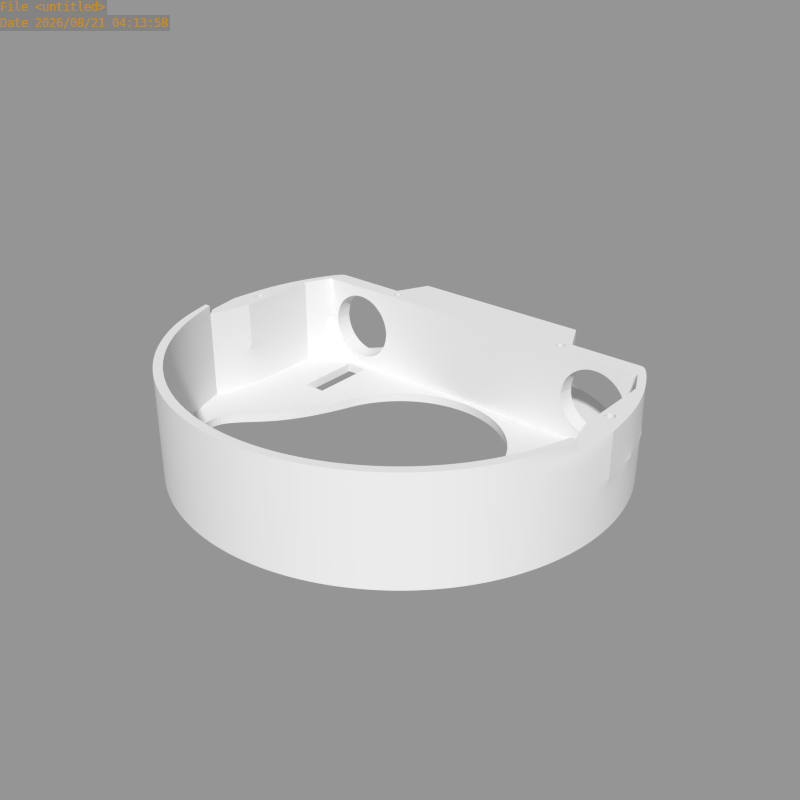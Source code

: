 # Source: S.104.02.blend  (saved by Blender 2.65.8; exported with 4.5.12 LTS)
import bpy
from mathutils import Matrix  # noqa: F401  (used for matrix-valued properties, if any)

bpy.ops.wm.read_factory_settings(use_empty=True)
scene = bpy.context.scene
scene.name = 'Scene'

# ---- collections
col_collection_1 = bpy.data.collections.new('Collection 1'); scene.collection.children.link(col_collection_1)

# ---- meshes
me_cameras_rama_down = bpy.data.meshes.new('cameras_rama_down')
me_cameras_rama_down.from_pydata([(9.8, 49.0, 2.0), (19.1, 46.2, 2.0), (41.6, 27.8, 2.0), (1.502e-05, 50.0, 2.0), (41.6, 24.0, 2.0), (44.5, 18.0, 2.0), (44.5, 10.0, 2.0), (44.5, -0.3774, 2.0), (9.8, 49.0, -1.187e-06), (19.1, 46.2, -1.409e-06), (27.78, 41.57, -1.616e-06), (1.497e-05, 50.0, -9.537e-07), (44.5, 10.0, 12.0), (44.5, -0.3774, 12.0), (34.5, 7.0, 2.0), (29.5, 7.0, 2.0), (34.5, 22.0, 2.0), (29.5, 22.0, 2.0), (34.5, 10.0, -8.228e-07), (29.5, 10.0, -7.036e-07), (34.5, 22.0, -8.228e-07), (29.5, 22.0, -7.036e-07), (20.5, 24.0, 3.0), (22.25, 24.0, 2.0), (20.5, 35.0, 3.0), (45.5, 6.0, 12.0), (45.5, 4.0, 12.0), (47.5, 6.0, 12.0), (47.5, 4.0, 12.0), (45.5, 6.0, -1.085e-06), (45.5, 4.0, -1.085e-06), (47.5, 6.0, -1.133e-06), (47.5, 4.0, -1.133e-06), (23.24, 26.99, -5.543e-07), (23.24, 25.01, -5.543e-07), (21.26, 26.99, -5.07e-07), (21.26, 25.01, -5.07e-07), (29.04, -8.584, 2.0), (20.5, 35.0, 2.0), (11.5, 24.0, 22.0), (32.0, 24.0, 4.262), (30.49, 24.0, 4.41), (29.04, 24.0, 4.851), (27.7, 24.0, 5.566), (26.53, 24.0, 6.528), (25.57, 24.0, 7.701), (24.85, 24.0, 9.039), (24.41, 24.0, 10.49), (38.65, 27.8, 7.555), (39.39, 27.8, 8.939), (39.85, 27.8, 10.44), (24.15, 27.8, 10.44), (24.61, 27.8, 8.939), (25.35, 27.8, 7.555), (26.34, 27.8, 6.343), (27.56, 27.8, 5.348), (28.94, 27.8, 4.609), (30.44, 27.8, 4.154), (32.0, 27.8, 4.0), (33.46, 27.8, 4.644), (34.87, 27.8, 5.071), (39.59, 24.0, 10.49), (39.15, 24.0, 9.039), (38.43, 24.0, 7.701), (37.47, 24.0, 6.528), (36.3, 24.0, 5.566), (34.96, 24.0, 4.851), (33.51, 24.0, 4.41), (32.0, 24.0, 4.0), (30.44, 24.0, 4.154), (28.94, 24.0, 4.609), (27.56, 24.0, 5.348), (26.34, 24.0, 6.343), (25.35, 24.0, 7.555), (24.61, 24.0, 8.939), (24.15, 24.0, 10.44), (36.17, 27.8, 5.764), (37.3, 27.8, 6.697), (38.24, 27.8, 7.833), (38.93, 27.8, 9.13), (39.36, 27.8, 10.54), (24.64, 27.8, 10.54), (25.07, 27.8, 9.13), (25.76, 27.8, 7.833), (26.7, 27.8, 6.697), (27.83, 27.8, 5.764), (29.13, 27.8, 5.071), (30.54, 27.8, 4.644), (32.0, 27.8, 4.5), (39.85, 24.0, 10.44), (39.39, 24.0, 8.939), (38.65, 24.0, 7.555), (37.66, 24.0, 6.343), (36.44, 24.0, 5.348), (35.06, 24.0, 4.609), (33.56, 24.0, 4.154), (37.66, 27.8, 6.343), (36.44, 27.8, 5.348), (35.06, 27.8, 4.609), (33.56, 27.8, 4.154), (24.0, 24.0, 4.0), (40.0, 24.0, 4.0), (40.0, 27.8, 4.0), (24.0, 27.8, 4.0), (32.0, 27.8, 2.0), (40.0, 27.8, 2.0), (24.0, 27.8, 2.0), (9.562, 47.81, 2.0), (18.64, 45.08, 2.0), (27.13, 40.59, 2.0), (34.54, 34.54, 2.0), (1.502e-05, 48.79, 2.0), (46.19, 19.13, 2.0), (49.04, 9.755, 2.0), (41.58, 27.72, -1.945e-06), (35.36, 35.36, -1.797e-06), (-5.724e-07, 23.0, 1.365e-14), (4.487, 22.56, -1.07e-07), (8.802, 21.25, -2.099e-07), (12.78, 19.12, -3.048e-07), (16.26, 16.26, -3.879e-07), (19.12, 12.78, -4.561e-07), (21.25, 8.802, -1.46e-06), (22.56, 4.487, -1.492e-06), (-4.77e-07, 23.0, 2.0), (22.56, 4.487, 2.0), (21.25, 8.802, 2.0), (19.12, 12.78, 2.0), (16.26, 16.26, 2.0), (12.78, 19.12, 2.0), (8.802, 21.25, 2.0), (4.487, 22.56, 2.0), (49.04, 9.755, 12.0), (50.0, 3.775e-06, 12.0), (49.0, -9.755, 12.0), (27.78, 41.57, 2.0), (35.36, 35.36, 2.0), (50.0, 3.775e-06, 2.0), (49.0, -9.755, 2.0), (46.19, -19.13, 2.0), (41.57, -27.78, 2.0), (35.36, -35.36, 2.0), (27.78, -41.57, 2.0), (19.13, -46.19, 2.0), (9.755, -49.04, 2.0), (-1.677e-05, -50.0, 2.0), (46.19, 19.13, -2.055e-06), (49.04, 9.755, -2.123e-06), (50.0, 3.775e-06, -2.146e-06), (49.0, -9.755, -2.122e-06), (46.19, -19.13, -2.055e-06), (41.57, -27.78, -1.945e-06), (35.36, -35.36, -1.797e-06), (27.78, -41.57, -1.616e-06), (19.13, -46.19, -4.563e-07), (9.755, -49.04, -2.326e-07), (-1.686e-05, -50.0, 4.022e-13), (47.08, -9.754, 12.0), (47.08, -9.754, 2.0), (44.35, -18.37, 2.0), (39.91, -26.67, 2.0), (33.94, -33.94, 2.0), (26.67, -39.91, 2.0), (18.37, -44.35, 2.0), (9.364, -47.08, 2.0), (-1.612e-05, -48.0, 2.0), (40.65, -16.84, 2.0), (36.58, -24.45, 2.0), (31.11, -31.11, 2.0), (24.45, -36.58, 2.0), (16.84, -40.65, 2.0), (8.584, -43.15, 2.0), (-1.481e-05, -44.0, 2.0), (29.04, -8.584, -2.6e-06), (40.65, -16.84, -1.923e-06), (36.58, -24.45, -1.826e-06), (31.11, -31.11, -1.696e-06), (24.45, -36.58, -1.537e-06), (16.84, -40.65, -4.016e-07), (8.584, -43.15, -2.047e-07), (-1.491e-05, -44.0, 3.556e-13), (46.19, 19.13, 4.0), (27.78, -41.57, 4.0), (19.13, -46.19, 4.0), (50.0, 3.775e-06, 4.0), (49.0, -9.755, 4.0), (9.755, -49.04, 4.0), (46.19, -19.13, 4.0), (-1.668e-05, -50.0, 4.0), (41.57, -27.78, 4.0), (49.04, 9.755, 4.0), (35.36, -35.36, 4.0), (41.6, 27.8, 4.0), (46.19, -19.13, 12.0), (44.35, -18.37, 12.0), (41.6, 27.8, 22.0), (46.2, 19.1, 22.0), (49.07, 9.758, 22.0), (50.0, 3.302e-05, 22.0), (41.6, 24.0, 22.0), (44.5, 18.0, 22.0), (44.5, 10.0, 22.0), (44.5, -0.3774, 22.0), (44.5, 18.0, 12.0), (46.2, 19.1, 12.0), (2.5, 35.0, 21.0), (9.219e-06, 24.0, 22.0), (20.5, 24.0, 21.0), (22.25, 24.0, 22.0), (1.494e-05, 35.0, 22.0), (20.5, 35.0, 21.0), (45.5, 6.0, 22.0), (45.5, 4.0, 22.0), (47.5, 6.0, 22.0), (47.5, 4.0, 22.0), (23.24, 26.99, 12.0), (23.24, 25.01, 12.0), (21.26, 26.99, 12.0), (23.24, 26.99, 22.0), (23.24, 25.01, 22.0), (21.26, 26.99, 22.0), (21.26, 25.01, 12.0), (21.26, 25.01, 22.0), (44.35, -18.37, 20.0), (41.57, -27.78, 20.0), (47.08, -9.754, 20.0), (46.19, -19.13, 20.0), (20.5, 35.0, 22.0), (11.5, 35.0, 21.0), (20.5, 24.0, 12.0), (20.5, 35.0, 12.0), (32.0, 24.0, 19.74), (30.49, 24.0, 19.59), (29.04, 24.0, 19.15), (27.7, 24.0, 18.43), (26.53, 24.0, 17.47), (25.57, 24.0, 16.3), (24.85, 24.0, 14.96), (24.41, 24.0, 13.51), (24.26, 24.0, 12.0), (38.65, 27.8, 16.44), (39.39, 27.8, 15.06), (39.85, 27.8, 13.56), (40.0, 27.8, 12.0), (24.0, 27.8, 12.0), (24.15, 27.8, 13.56), (24.61, 27.8, 15.06), (25.35, 27.8, 16.44), (26.34, 27.8, 17.66), (27.56, 27.8, 18.65), (28.94, 27.8, 19.39), (30.44, 27.8, 19.85), (32.0, 27.8, 20.0), (33.46, 27.8, 19.36), (34.87, 27.8, 18.93), (39.74, 24.0, 12.0), (39.59, 24.0, 13.51), (39.15, 24.0, 14.96), (38.43, 24.0, 16.3), (37.47, 24.0, 17.47), (36.3, 24.0, 18.43), (34.96, 24.0, 19.15), (33.51, 24.0, 19.59), (32.0, 24.0, 20.0), (30.44, 24.0, 19.85), (28.94, 24.0, 19.39), (27.56, 24.0, 18.65), (26.34, 24.0, 17.66), (25.35, 24.0, 16.44), (24.61, 24.0, 15.06), (24.15, 24.0, 13.56), (24.0, 24.0, 12.0), (36.17, 27.8, 18.24), (37.3, 27.8, 17.3), (38.24, 27.8, 16.17), (38.93, 27.8, 14.87), (39.36, 27.8, 13.46), (39.5, 27.8, 12.0), (24.5, 27.8, 12.0), (24.64, 27.8, 13.46), (25.07, 27.8, 14.87), (25.76, 27.8, 16.17), (26.7, 27.8, 17.3), (27.83, 27.8, 18.24), (29.13, 27.8, 18.93), (30.54, 27.8, 19.36), (32.0, 27.8, 19.5), (40.0, 24.0, 12.0), (39.85, 24.0, 13.56), (39.39, 24.0, 15.06), (38.65, 24.0, 16.44), (37.66, 24.0, 17.66), (36.44, 24.0, 18.65), (35.06, 24.0, 19.39), (33.56, 24.0, 19.85), (37.66, 27.8, 17.66), (36.44, 27.8, 18.65), (35.06, 27.8, 19.39), (33.56, 27.8, 19.85), (24.0, 24.0, 20.0), (40.0, 24.0, 20.0), (40.0, 27.8, 20.0), (24.0, 27.8, 20.0), (11.5, 35.0, 22.0), (32.0, 27.8, 22.0), (40.0, 27.8, 22.0), (24.0, 27.8, 22.0), (41.6, 27.8, 12.0), (41.6, 24.0, 12.0), (44.5, 18.0, 20.0), (44.5, 10.0, 20.0), (44.5, -0.3774, 20.0), (46.2, 19.1, 20.0), (49.07, 9.758, 20.0), (50.0, 3.302e-05, 20.0), (9.364, -47.08, 20.0), (41.6, 24.0, 20.0), (41.6, 27.8, 20.0), (1.564e-05, -48.0, 22.0), (9.364, -47.08, 22.0), (18.37, -44.35, 22.0), (26.67, -39.91, 22.0), (33.94, -33.94, 22.0), (39.91, -26.67, 22.0), (44.35, -18.37, 22.0), (47.08, -9.754, 22.0), (41.57, -27.78, 12.0), (35.36, -35.36, 12.0), (27.78, -41.57, 12.0), (19.13, -46.19, 12.0), (9.755, -49.04, 12.0), (1.629e-05, -50.0, 12.0), (1.629e-05, -50.0, 22.0), (9.755, -49.04, 22.0), (19.13, -46.19, 22.0), (27.78, -41.57, 22.0), (35.36, -35.36, 22.0), (41.57, -27.78, 22.0), (46.19, -19.13, 22.0), (48.4, -9.754, 22.0), (39.91, -26.67, 12.0), (33.94, -33.94, 12.0), (26.67, -39.91, 12.0), (18.37, -44.35, 12.0), (9.364, -47.08, 12.0), (1.564e-05, -48.0, 12.0), (35.36, -35.36, 20.0), (39.91, -26.67, 20.0), (1.669e-05, -48.0, 20.0), (1.734e-05, -50.0, 20.0), (27.78, -41.57, 20.0), (33.94, -33.94, 20.0), (19.13, -46.19, 20.0), (9.755, -49.04, 20.0), (26.67, -39.91, 20.0), (18.37, -44.35, 20.0), (49.0, -9.754, 20.0), (11.5, 24.0, 2.0), (2.5, 35.0, 3.0), (9.219e-06, 24.0, 2.0), (1.494e-05, 35.0, 2.0), (11.5, 35.0, 3.0), (11.5, 35.0, 2.0), (32.0, 24.0, 22.0), (1.564e-05, -48.0, 24.0), (9.364, -47.08, 24.0), (18.37, -44.35, 24.0), (26.67, -39.91, 24.0), (33.94, -33.94, 24.0), (39.91, -26.67, 24.0), (44.35, -18.37, 24.0), (47.08, -9.754, 24.0), (1.629e-05, -50.0, 24.0), (9.755, -49.04, 24.0), (19.13, -46.19, 24.0), (27.78, -41.57, 24.0), (35.36, -35.36, 24.0), (41.57, -27.78, 24.0), (46.19, -19.13, 24.0), (48.4, -9.754, 24.0)], [], [(8, 0, 3, 11), (0, 8, 9, 1), (12, 13, 7, 6), (17, 21, 19, 15), (14, 18, 20, 16), (18, 14, 15, 19), (16, 20, 21, 17), (331, 330, 186, 188), (29, 30, 26, 25), (330, 329, 183, 186), (329, 328, 182, 183), (203, 5, 4, 308), (27, 28, 32, 31), (25, 27, 31, 29), (26, 30, 32, 28), (58, 104, 105, 102), (18, 30, 29, 20), (4, 16, 17, 23), (14, 7, 37, 15), (104, 106, 109, 110), (308, 4, 101, 287), (61, 89, 90, 62), (62, 90, 91, 63), (63, 91, 92, 64), (64, 92, 93, 65), (65, 93, 94, 66), (66, 94, 95, 67), (67, 95, 68, 40), (40, 68, 69, 41), (41, 69, 70, 42), (42, 70, 71, 43), (43, 71, 72, 44), (44, 72, 73, 45), (45, 73, 74, 46), (46, 74, 75, 47), (80, 79, 49, 50), (79, 78, 48, 49), (78, 77, 96, 48), (77, 76, 97, 96), (76, 60, 98, 97), (60, 59, 99, 98), (59, 88, 58, 99), (88, 87, 57, 58), (87, 86, 56, 57), (86, 85, 55, 56), (85, 84, 54, 55), (84, 83, 53, 54), (83, 82, 52, 53), (82, 81, 51, 52), (46, 82, 83, 45), (65, 76, 77, 64), (163, 162, 342, 343), (43, 85, 86, 42), (62, 79, 80, 61), (67, 59, 60, 66), (45, 83, 84, 44), (64, 77, 78, 63), (42, 86, 87, 41), (47, 81, 82, 46), (66, 60, 76, 65), (101, 68, 95), (44, 84, 85, 43), (103, 52, 51), (63, 78, 79, 62), (59, 67, 40, 88), (203, 12, 6, 5), (41, 87, 88, 40), (162, 161, 341, 342), (161, 160, 340, 341), (165, 164, 344, 345), (164, 163, 343, 344), (307, 243, 102, 192), (75, 74, 100), (74, 73, 100), (73, 72, 100), (72, 71, 100), (71, 70, 100), (70, 69, 100), (69, 68, 100), (95, 94, 101), (94, 93, 101), (93, 92, 101), (92, 91, 101), (91, 90, 101), (90, 89, 101), (100, 68, 101, 4, 23), (38, 106, 103, 24), (104, 58, 103, 106), (110, 105, 104), (103, 53, 52), (103, 54, 53), (103, 55, 54), (103, 56, 55), (103, 57, 56), (103, 58, 57), (99, 58, 102), (102, 98, 99), (102, 97, 98), (102, 96, 97), (102, 48, 96), (102, 49, 48), (102, 50, 49), (313, 314, 133, 132), (106, 38, 109), (114, 2, 136, 115), (107, 0, 1, 108), (107, 111, 3, 0), (135, 136, 110, 109), (4, 5, 6, 7, 14, 16), (100, 23, 22), (20, 29, 31), (313, 132, 204, 312), (8, 35, 9), (8, 36, 35), (36, 8, 11), (36, 21, 34), (136, 2, 105, 110), (148, 137, 113, 147), (114, 21, 20), (10, 35, 33, 115), (115, 33, 34), (115, 34, 21, 114), (121, 120, 128, 127), (117, 116, 124, 131), (120, 119, 129, 128), (123, 122, 126, 125), (119, 118, 130, 129), (122, 121, 127, 126), (118, 117, 131, 130), (131, 23, 130), (130, 23, 129), (129, 23, 128), (23, 127, 128), (126, 127, 23), (17, 126, 23), (126, 17, 15), (15, 125, 126), (123, 19, 122), (11, 116, 117), (118, 11, 117), (11, 118, 36), (119, 36, 118), (120, 36, 119), (121, 36, 120), (36, 121, 21), (122, 21, 121), (21, 122, 19), (125, 15, 37), (183, 182, 142, 143), (185, 184, 137, 138), (186, 183, 143, 144), (187, 185, 138, 139), (188, 186, 144, 145), (189, 187, 139, 140), (191, 189, 140, 141), (182, 191, 141, 142), (142, 141, 152, 153), (1, 135, 109, 108), (143, 142, 153, 154), (138, 137, 148, 149), (144, 143, 154, 155), (139, 138, 149, 150), (145, 144, 155, 156), (140, 139, 150, 151), (184, 133, 132, 190), (192, 102, 105, 2), (141, 140, 151, 152), (102, 243, 50), (112, 146, 147, 113), (2, 114, 146, 112), (158, 7, 13, 157), (165, 172, 171, 164), (164, 171, 170, 163), (163, 170, 169, 162), (162, 169, 168, 161), (161, 168, 167, 160), (160, 167, 166, 159), (158, 37, 7), (159, 166, 37, 158), (175, 174, 166, 167), (178, 177, 169, 170), (177, 176, 168, 169), (180, 179, 171, 172), (176, 175, 167, 168), (179, 178, 170, 171), (174, 173, 37, 166), (18, 173, 30), (173, 18, 19), (19, 123, 173), (173, 123, 125, 37), (180, 156, 155, 179), (179, 155, 154, 178), (178, 154, 153, 177), (177, 153, 152, 176), (176, 152, 151, 175), (175, 151, 150, 174), (174, 150, 149), (174, 149, 173), (173, 149, 148), (173, 148, 30), (30, 148, 32), (32, 148, 147), (147, 31, 32), (31, 147, 20), (146, 20, 147), (114, 20, 146), (9, 10, 135, 1), (35, 10, 9), (136, 135, 10, 115), (2, 112, 181, 192), (112, 113, 190, 181), (134, 133, 184, 185), (137, 184, 190, 113), (159, 158, 157, 194), (193, 134, 185, 187), (89, 287, 101), (271, 75, 100), (271, 100, 22, 229), (244, 230, 24, 103), (103, 51, 244), (61, 80, 277, 255), (239, 278, 81, 47), (81, 278, 244, 51), (309, 310, 201, 200), (310, 311, 202, 201), (313, 312, 196, 197), (252, 304, 305, 301), (218, 220, 217, 215), (218, 215, 216, 219), (222, 219, 216, 221), (222, 221, 217, 220), (325, 324, 223, 225), (326, 327, 346, 224), (324, 323, 347, 223), (277, 80, 50, 243), (357, 131, 124), (255, 287, 288, 256), (256, 288, 289, 257), (257, 289, 290, 258), (258, 290, 291, 259), (259, 291, 292, 260), (260, 292, 293, 261), (261, 293, 294, 262), (262, 294, 263, 231), (231, 263, 264, 232), (232, 264, 265, 233), (233, 265, 266, 234), (234, 266, 267, 235), (235, 267, 268, 236), (236, 268, 269, 237), (237, 269, 270, 238), (238, 270, 271, 239), (277, 276, 242, 243), (276, 275, 241, 242), (275, 274, 240, 241), (274, 273, 295, 240), (273, 272, 296, 295), (272, 254, 297, 296), (254, 253, 298, 297), (253, 286, 252, 298), (286, 285, 251, 252), (285, 284, 250, 251), (284, 283, 249, 250), (283, 282, 248, 249), (282, 281, 247, 248), (281, 280, 246, 247), (280, 279, 245, 246), (279, 278, 244, 245), (237, 280, 281, 236), (260, 272, 273, 259), (134, 193, 226, 356), (234, 283, 284, 233), (257, 275, 276, 256), (239, 278, 279, 238), (262, 253, 254, 261), (236, 281, 282, 235), (259, 273, 274, 258), (233, 284, 285, 232), (256, 276, 277, 255), (238, 279, 280, 237), (261, 254, 272, 260), (300, 263, 294), (235, 282, 283, 234), (302, 246, 245), (258, 274, 275, 257), (253, 262, 231, 286), (193, 326, 224, 226), (302, 245, 244), (232, 285, 286, 231), (244, 230, 210, 302), (225, 223, 194, 157), (223, 347, 340, 194), (311, 225, 157, 13), (133, 134, 356, 314), (12, 13, 311, 310), (271, 299, 207, 229), (271, 270, 299), (270, 269, 299), (269, 268, 299), (268, 267, 299), (267, 266, 299), (266, 265, 299), (265, 264, 299), (264, 263, 299), (294, 293, 300), (293, 292, 300), (292, 291, 300), (291, 290, 300), (290, 289, 300), (289, 288, 300), (288, 287, 300), (363, 263, 300, 199), (210, 228, 303, 227), (227, 306, 302, 210), (304, 252, 302, 306), (47, 75, 271, 239), (302, 247, 246), (302, 248, 247), (302, 249, 248), (302, 250, 249), (302, 251, 250), (302, 252, 251), (298, 252, 301), (301, 297, 298), (301, 296, 297), (301, 295, 296), (301, 240, 295), (301, 241, 240), (301, 242, 241), (301, 243, 242), (203, 12, 310, 309), (317, 195, 196, 312), (308, 316, 300, 287), (307, 243, 301, 317), (317, 301, 305, 195), (212, 214, 28, 26), (255, 287, 89, 61), (209, 303, 228, 205), (36, 221, 217, 35), (36, 34, 216, 221), (33, 215, 216, 34), (33, 35, 217, 215), (190, 132, 204, 181), (197, 198, 314, 313), (321, 320, 355, 354), (323, 322, 351, 347), (203, 309, 316, 308), (307, 317, 312, 204), (199, 300, 316), (309, 200, 199, 316), (299, 208, 207), (329, 330, 353, 352), (327, 328, 350, 346), (322, 321, 354, 351), (328, 329, 352, 350), (346, 350, 335, 336), (347, 351, 341, 340), (350, 352, 334, 335), (351, 354, 342, 341), (352, 353, 333, 334), (354, 355, 343, 342), (314, 356, 339, 198), (25, 27, 213, 211), (27, 28, 214, 213), (211, 212, 26, 25), (192, 181, 204, 307), (326, 193, 187, 189), (160, 159, 194, 340), (328, 327, 191, 182), (327, 326, 189, 191), (224, 346, 336, 337), (226, 224, 337, 338), (315, 348, 345, 344), (356, 226, 338, 339), (355, 315, 344, 343), (353, 349, 332, 333), (319, 318, 348, 315), (202, 325, 225, 311), (320, 319, 315, 355), (330, 331, 349, 353), (360, 362, 361, 358), (24, 361, 362, 38), (107, 362, 360, 111), (38, 362, 108, 109), (362, 107, 108), (357, 124, 359), (357, 23, 131), (207, 39, 206, 359, 357, 22, 229), (39, 207, 208), (357, 22, 23), (202, 198, 339, 325), (202, 212, 214, 198), (211, 201, 202, 212), (197, 213, 214, 198), (201, 211, 213, 197), (196, 200, 201, 197), (195, 199, 200, 196), (199, 195, 305), (263, 363, 208, 299), (304, 363, 199, 305), (363, 304, 306), (306, 218, 219, 363), (363, 219, 208), (222, 208, 219), (218, 306, 220), (227, 220, 306), (222, 39, 208), (39, 222, 220), (220, 227, 303, 39), (39, 303, 209, 206), (365, 373, 372, 364), (366, 374, 373, 365), (367, 375, 374, 366), (368, 376, 375, 367), (369, 377, 376, 368), (370, 378, 377, 369), (371, 379, 378, 370), (336, 335, 375, 376), (368, 367, 321, 322), (335, 334, 374, 375), (325, 339, 379, 371), (367, 366, 320, 321), (334, 333, 373, 374), (369, 368, 322, 323), (337, 336, 376, 377), (370, 369, 323, 324), (338, 337, 377, 378), (371, 370, 324, 325), (365, 364, 318, 319), (339, 338, 378, 379), (333, 332, 372, 373), (366, 365, 319, 320), (24, 230, 210, 228, 205, 358, 361), (358, 205, 209, 360)])
_k = {(5, 6): 1.0, (6, 7): 1.0, (8, 11): 1.0, (8, 9): 1.0, (14, 15): 1.0, (16, 17): 1.0, (15, 17): 1.0, (14, 16): 1.0, (18, 19): 1.0, (20, 21): 1.0, (19, 21): 1.0, (18, 20): 1.0, (15, 19): 1.0, (17, 21): 1.0, (16, 20): 1.0, (14, 18): 1.0, (4, 23): 1.0, (4, 16): 1.0, (104, 105): 1.0, (25, 26): 1.0, (27, 28): 1.0, (25, 27): 1.0, (26, 28): 1.0, (29, 30): 1.0, (31, 32): 1.0, (29, 31): 1.0, (114, 146): 1.0, (17, 23): 1.0, (33, 34): 1.0, (33, 35): 1.0, (35, 36): 1.0, (34, 36): 1.0, (40, 41): 1.0, (41, 42): 1.0, (42, 43): 1.0, (43, 44): 1.0, (44, 45): 1.0, (45, 46): 1.0, (46, 47): 1.0, (77, 78): 1.0, (81, 82): 1.0, (82, 83): 1.0, (83, 84): 1.0, (84, 85): 1.0, (85, 86): 1.0, (86, 87): 1.0, (87, 88): 1.0, (78, 79): 1.0, (61, 62): 1.0, (62, 63): 1.0, (63, 64): 1.0, (64, 65): 1.0, (65, 66): 1.0, (66, 67): 1.0, (40, 67): 1.0, (68, 69): 1.0, (69, 70): 1.0, (70, 71): 1.0, (71, 72): 1.0, (72, 73): 1.0, (73, 74): 1.0, (74, 75): 1.0, (79, 80): 1.0, (89, 90): 1.0, (90, 91): 1.0, (91, 92): 1.0, (92, 93): 1.0, (93, 94): 1.0, (94, 95): 1.0, (68, 95): 1.0, (76, 77): 1.0, (60, 76): 1.0, (59, 60): 1.0, (59, 88): 1.0, (57, 58): 1.0, (56, 57): 1.0, (55, 56): 1.0, (54, 55): 1.0, (53, 54): 1.0, (52, 53): 1.0, (51, 52): 1.0, (49, 50): 1.0, (48, 49): 1.0, (48, 96): 1.0, (96, 97): 1.0, (97, 98): 1.0, (98, 99): 1.0, (58, 99): 1.0, (5, 203): 1.0, (58, 102): 1.0, (58, 103): 1.0, (24, 103): 1.0, (22, 100): 1.0, (68, 100): 1.0, (68, 101): 1.0, (4, 101): 1.0, (104, 106): 1.0, (38, 106): 1.0, (24, 38): 1.0, (103, 106): 1.0, (39, 206): 1.0, (2, 105): 1.0, (4, 5): 1.0, (10, 115): 1.0, (30, 32): 1.0, (114, 115): 1.0, (116, 117): 1.0, (117, 118): 1.0, (118, 119): 1.0, (119, 120): 1.0, (120, 121): 1.0, (121, 122): 1.0, (122, 123): 1.0, (124, 131): 1.0, (125, 126): 1.0, (126, 127): 1.0, (127, 128): 1.0, (128, 129): 1.0, (129, 130): 1.0, (130, 131): 1.0, (37, 125): 1.0, (147, 148): 1.0, (148, 149): 1.0, (149, 150): 1.0, (150, 151): 1.0, (151, 152): 1.0, (152, 153): 1.0, (153, 154): 1.0, (154, 155): 1.0, (155, 156): 1.0, (146, 147): 1.0, (158, 159): 1.0, (159, 160): 1.0, (160, 161): 1.0, (161, 162): 1.0, (162, 163): 1.0, (163, 164): 1.0, (164, 165): 1.0, (157, 158): 1.0, (7, 158): 1.0, (166, 167): 1.0, (167, 168): 1.0, (168, 169): 1.0, (169, 170): 1.0, (170, 171): 1.0, (171, 172): 1.0, (37, 166): 1.0, (174, 175): 1.0, (175, 176): 1.0, (176, 177): 1.0, (177, 178): 1.0, (178, 179): 1.0, (179, 180): 1.0, (173, 174): 1.0, (123, 173): 1.0, (9, 10): 1.0, (100, 271): 1.0, (101, 287): 1.0, (210, 230): 1.0, (102, 243): 1.0, (103, 244): 1.0, (50, 243): 1.0, (51, 244): 1.0, (195, 196): 1.0, (196, 197): 1.0, (197, 198): 1.0, (200, 201): 1.0, (201, 202): 1.0, (200, 309): 1.0, (207, 229): 1.0, (199, 363): 1.0, (210, 228): 1.0, (304, 305): 1.0, (211, 212): 1.0, (213, 214): 1.0, (211, 213): 1.0, (212, 214): 1.0, (215, 216): 1.0, (215, 217): 1.0, (218, 219): 1.0, (218, 220): 1.0, (217, 221): 1.0, (216, 221): 1.0, (220, 222): 1.0, (219, 222): 1.0, (89, 287): 1.0, (205, 228): 1.0, (80, 277): 1.0, (227, 303): 1.0, (231, 232): 1.0, (232, 233): 1.0, (233, 234): 1.0, (234, 235): 1.0, (235, 236): 1.0, (236, 237): 1.0, (237, 238): 1.0, (238, 239): 1.0, (273, 274): 1.0, (278, 279): 1.0, (279, 280): 1.0, (280, 281): 1.0, (281, 282): 1.0, (282, 283): 1.0, (283, 284): 1.0, (284, 285): 1.0, (285, 286): 1.0, (274, 275): 1.0, (255, 256): 1.0, (256, 257): 1.0, (257, 258): 1.0, (258, 259): 1.0, (259, 260): 1.0, (260, 261): 1.0, (261, 262): 1.0, (231, 262): 1.0, (263, 264): 1.0, (264, 265): 1.0, (265, 266): 1.0, (266, 267): 1.0, (267, 268): 1.0, (268, 269): 1.0, (269, 270): 1.0, (270, 271): 1.0, (275, 276): 1.0, (276, 277): 1.0, (287, 288): 1.0, (288, 289): 1.0, (289, 290): 1.0, (290, 291): 1.0, (291, 292): 1.0, (292, 293): 1.0, (293, 294): 1.0, (263, 294): 1.0, (272, 273): 1.0, (254, 272): 1.0, (253, 254): 1.0, (253, 286): 1.0, (251, 252): 1.0, (250, 251): 1.0, (249, 250): 1.0, (248, 249): 1.0, (247, 248): 1.0, (246, 247): 1.0, (245, 246): 1.0, (244, 245): 1.0, (242, 243): 1.0, (241, 242): 1.0, (240, 241): 1.0, (240, 295): 1.0, (295, 296): 1.0, (296, 297): 1.0, (297, 298): 1.0, (252, 298): 1.0, (252, 301): 1.0, (252, 302): 1.0, (244, 302): 1.0, (243, 301): 1.0, (287, 300): 1.0, (271, 299): 1.0, (210, 302): 1.0, (207, 299): 1.0, (263, 299): 1.0, (263, 300): 1.0, (199, 300): 1.0, (304, 306): 1.0, (227, 306): 1.0, (75, 271): 1.0, (301, 305): 1.0, (210, 227): 1.0, (302, 306): 1.0, (61, 255): 1.0, (195, 305): 1.0, (81, 278): 1.0, (47, 239): 1.0, (22, 229): 1.0, (209, 303): 1.0, (24, 230): 1.0, (203, 309): 1.0, (199, 200): 1.0, (39, 208): 1.0, (225, 325): 1.0, (157, 225): 1.0, (198, 339): 1.0, (202, 325): 1.0, (357, 359): 1.0, (358, 361): 1.0, (360, 362): 1.0, (24, 361): 1.0, (38, 362): 1.0, (23, 357): 1.0, (325, 339): 1.0, (208, 363): 1.0, (364, 365): 1.0, (365, 366): 1.0, (366, 367): 1.0, (367, 368): 1.0, (368, 369): 1.0, (369, 370): 1.0, (370, 371): 1.0, (372, 373): 1.0, (373, 374): 1.0, (374, 375): 1.0, (375, 376): 1.0, (376, 377): 1.0, (377, 378): 1.0, (378, 379): 1.0, (371, 379): 1.0, (325, 371): 1.0, (339, 379): 1.0}
me_cameras_rama_down.attributes.new('crease_edge', 'FLOAT', 'EDGE').data.foreach_set('value', [_k.get((min(e.vertices), max(e.vertices)), 0.0) for e in me_cameras_rama_down.edges])
me_cameras_rama_down.use_remesh_preserve_volume = False
me_cameras_rama_down.use_remesh_preserve_attributes = False
me_cameras_rama_down.use_mirror_vertex_groups = False
me_cameras_rama_down.update()

# ---- objects
ob_s_104_02 = bpy.data.objects.new('S.104.02', me_cameras_rama_down)

# ---- transforms, parenting, visibility, modifiers, constraints
ob_s_104_02.location = (0.0, 0.0, 0.0)
ob_s_104_02.lineart.crease_threshold = 0.0
_m = ob_s_104_02.modifiers.new('Mirror', 'MIRROR')
_m = ob_s_104_02.modifiers.new('Subsurf', 'SUBSURF')
_m.uv_smooth = 'PRESERVE_CORNERS'
_m.levels = 3
_m.render_levels = 3
_m.show_only_control_edges = False

# ---- collection membership
col_collection_1.objects.link(ob_s_104_02)

# ---- scene / render settings (as saved in the file)
scene.frame_start = 1; scene.frame_end = 250; scene.frame_set(0)
scene.render.engine = 'CYCLES'
scene.render.image_settings.color_mode = 'RGB'
scene.render.image_settings.compression = 90
scene.render.resolution_x = 640
scene.render.resolution_y = 640
scene.render.dither_intensity = 0.0
scene.render.use_border = True
scene.render.bake_margin = 2
scene.render.bake_bias = 0.0
scene.render.use_stamp_time = False
scene.render.use_stamp_frame = False
scene.render.use_stamp_camera = False
scene.render.use_stamp_scene = False
scene.render.use_stamp_render_time = False
scene.render.use_stamp = True
scene.render.stamp_foreground = (0.8, 0.5517, 0.0, 1.0)
scene.cycles.use_denoising = False
scene.cycles.samples = 350
scene.cycles.sampling_pattern = 'TABULATED_SOBOL'
scene.cycles.light_sampling_threshold = 0.0
scene.cycles.use_adaptive_sampling = False
scene.cycles.use_light_tree = False
scene.cycles.blur_glossy = 0.0
scene.cycles.volume_bounces = 1
scene.cycles.pixel_filter_type = 'GAUSSIAN'
scene.cycles.sample_clamp_indirect = 0.0
scene.view_settings.view_transform = 'Standard'
bpy.context.view_layer.update()

# ---- added for rendering (the .blend has no active camera and no usable light): camera, sun + grey world if the file has none
cam_auto = bpy.data.cameras.new('AutoCamera')
cam_auto.lens = 50.0
cam_auto.sensor_width = 36.0
cam_auto.clip_end = 2329.18
ob_auto_camera = bpy.data.objects.new('AutoCamera', cam_auto)
scene.collection.objects.link(ob_auto_camera)
ob_auto_camera.location = (132.717, -159.261, 118.174)
ob_auto_camera.rotation_euler = (1.09748, -7.21219e-08, 0.694738)
scene.camera = ob_auto_camera
light_auto_sun = bpy.data.lights.new('AutoSun', 'SUN')
light_auto_sun.energy = 3.0
light_auto_sun.angle = 0.0523599
ob_auto_sun = bpy.data.objects.new('AutoSun', light_auto_sun)
scene.collection.objects.link(ob_auto_sun)
ob_auto_sun.rotation_euler = (0.872665, 0.174533, 0.523599)
if scene.world is None:
    world_auto = bpy.data.worlds.new('AutoWorld')
    world_auto.color = (0.3, 0.3, 0.3)
    scene.world = world_auto
bpy.context.view_layer.update()
